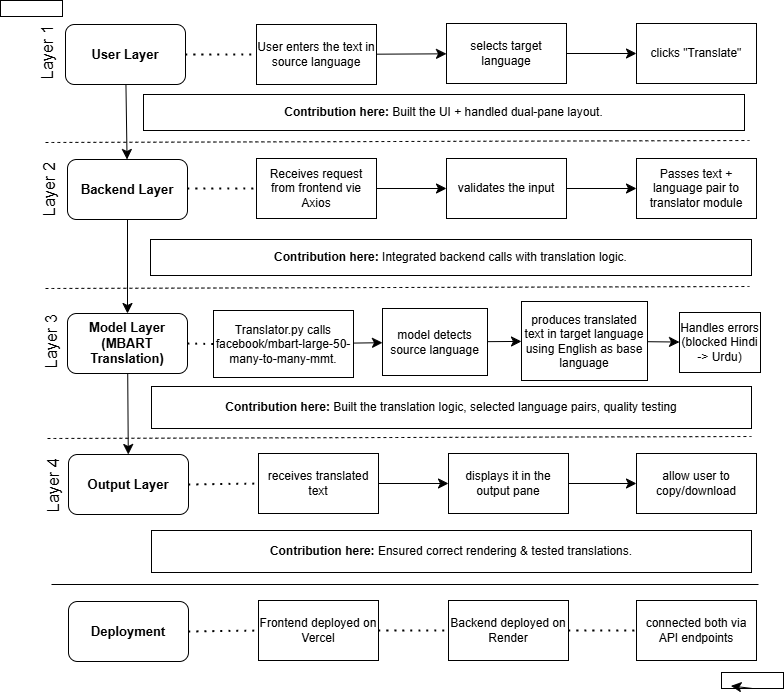

The diagram above was exported from draw.io. Its source (the exported page's mxGraphModel, read from the mxfile embedded in the PNG):
<mxGraphModel dx="1442" dy="1060" grid="0" gridSize="10" guides="1" tooltips="1" connect="1" arrows="1" fold="1" page="0" pageScale="1" pageWidth="850" pageHeight="1100" math="0" shadow="0">
  <root>
    <mxCell id="0" />
    <mxCell id="1" parent="0" />
    <mxCell id="biJ36ZD5A4LC2tILW7Fw-11" value="" style="edgeStyle=none;curved=1;rounded=0;orthogonalLoop=1;jettySize=auto;html=1;fontSize=12;startSize=8;endSize=8;" edge="1" parent="1" source="biJ36ZD5A4LC2tILW7Fw-1" target="biJ36ZD5A4LC2tILW7Fw-2">
      <mxGeometry relative="1" as="geometry" />
    </mxCell>
    <mxCell id="biJ36ZD5A4LC2tILW7Fw-1" value="&lt;b&gt;&lt;font style=&quot;font-size: 13px;&quot;&gt;User Layer&lt;/font&gt;&lt;/b&gt;" style="rounded=1;whiteSpace=wrap;html=1;" vertex="1" parent="1">
      <mxGeometry x="-121" y="-137" width="120" height="60" as="geometry" />
    </mxCell>
    <mxCell id="biJ36ZD5A4LC2tILW7Fw-30" value="" style="edgeStyle=none;curved=1;rounded=0;orthogonalLoop=1;jettySize=auto;html=1;fontSize=12;startSize=8;endSize=8;" edge="1" parent="1" source="biJ36ZD5A4LC2tILW7Fw-2" target="biJ36ZD5A4LC2tILW7Fw-3">
      <mxGeometry relative="1" as="geometry" />
    </mxCell>
    <mxCell id="biJ36ZD5A4LC2tILW7Fw-2" value="&lt;b&gt;&lt;font style=&quot;font-size: 13px;&quot;&gt;Backend Layer&lt;/font&gt;&lt;/b&gt;" style="rounded=1;whiteSpace=wrap;html=1;" vertex="1" parent="1">
      <mxGeometry x="-119" y="-2" width="120" height="60" as="geometry" />
    </mxCell>
    <mxCell id="biJ36ZD5A4LC2tILW7Fw-31" value="" style="edgeStyle=none;curved=1;rounded=0;orthogonalLoop=1;jettySize=auto;html=1;fontSize=12;startSize=8;endSize=8;" edge="1" parent="1" source="biJ36ZD5A4LC2tILW7Fw-3" target="biJ36ZD5A4LC2tILW7Fw-4">
      <mxGeometry relative="1" as="geometry" />
    </mxCell>
    <mxCell id="biJ36ZD5A4LC2tILW7Fw-3" value="&lt;b&gt;&lt;font style=&quot;font-size: 13px;&quot;&gt;Model Layer (MBART Translation)&lt;/font&gt;&lt;/b&gt;" style="rounded=1;whiteSpace=wrap;html=1;" vertex="1" parent="1">
      <mxGeometry x="-119" y="152" width="120" height="60" as="geometry" />
    </mxCell>
    <mxCell id="biJ36ZD5A4LC2tILW7Fw-4" value="&lt;b&gt;&lt;font style=&quot;font-size: 13px;&quot;&gt;Output Layer&lt;/font&gt;&lt;/b&gt;" style="rounded=1;whiteSpace=wrap;html=1;" vertex="1" parent="1">
      <mxGeometry x="-118" y="293" width="120" height="60" as="geometry" />
    </mxCell>
    <mxCell id="biJ36ZD5A4LC2tILW7Fw-9" value="" style="edgeStyle=none;curved=1;rounded=0;orthogonalLoop=1;jettySize=auto;html=1;fontSize=12;startSize=8;endSize=8;" edge="1" parent="1" source="biJ36ZD5A4LC2tILW7Fw-5" target="biJ36ZD5A4LC2tILW7Fw-6">
      <mxGeometry relative="1" as="geometry" />
    </mxCell>
    <mxCell id="biJ36ZD5A4LC2tILW7Fw-5" value="User enters the text in source language" style="rounded=0;whiteSpace=wrap;html=1;" vertex="1" parent="1">
      <mxGeometry x="70" y="-137" width="120" height="60" as="geometry" />
    </mxCell>
    <mxCell id="biJ36ZD5A4LC2tILW7Fw-8" value="" style="edgeStyle=none;curved=1;rounded=0;orthogonalLoop=1;jettySize=auto;html=1;fontSize=12;startSize=8;endSize=8;" edge="1" parent="1" source="biJ36ZD5A4LC2tILW7Fw-6" target="biJ36ZD5A4LC2tILW7Fw-7">
      <mxGeometry relative="1" as="geometry" />
    </mxCell>
    <mxCell id="biJ36ZD5A4LC2tILW7Fw-6" value="selects target language" style="rounded=0;whiteSpace=wrap;html=1;" vertex="1" parent="1">
      <mxGeometry x="260" y="-138" width="120" height="60" as="geometry" />
    </mxCell>
    <mxCell id="biJ36ZD5A4LC2tILW7Fw-7" value="clicks &quot;Translate&quot;" style="whiteSpace=wrap;html=1;rounded=0;" vertex="1" parent="1">
      <mxGeometry x="450" y="-138" width="120" height="60" as="geometry" />
    </mxCell>
    <mxCell id="biJ36ZD5A4LC2tILW7Fw-10" value="" style="endArrow=none;dashed=1;html=1;dashPattern=1 3;strokeWidth=2;rounded=0;fontSize=12;startSize=8;endSize=8;curved=1;exitX=1;exitY=0.5;exitDx=0;exitDy=0;entryX=0;entryY=0.5;entryDx=0;entryDy=0;" edge="1" parent="1" source="biJ36ZD5A4LC2tILW7Fw-1" target="biJ36ZD5A4LC2tILW7Fw-5">
      <mxGeometry width="50" height="50" relative="1" as="geometry">
        <mxPoint x="203" y="171" as="sourcePoint" />
        <mxPoint x="49" y="-66" as="targetPoint" />
      </mxGeometry>
    </mxCell>
    <mxCell id="biJ36ZD5A4LC2tILW7Fw-14" value="" style="edgeStyle=none;curved=1;rounded=0;orthogonalLoop=1;jettySize=auto;html=1;fontSize=12;startSize=8;endSize=8;" edge="1" parent="1" source="biJ36ZD5A4LC2tILW7Fw-12" target="biJ36ZD5A4LC2tILW7Fw-13">
      <mxGeometry relative="1" as="geometry" />
    </mxCell>
    <mxCell id="biJ36ZD5A4LC2tILW7Fw-12" value="Receives request from frontend vie Axios" style="rounded=0;whiteSpace=wrap;html=1;" vertex="1" parent="1">
      <mxGeometry x="70" y="-3" width="120" height="60" as="geometry" />
    </mxCell>
    <mxCell id="biJ36ZD5A4LC2tILW7Fw-16" value="" style="edgeStyle=none;curved=1;rounded=0;orthogonalLoop=1;jettySize=auto;html=1;fontSize=12;startSize=8;endSize=8;" edge="1" parent="1" source="biJ36ZD5A4LC2tILW7Fw-13" target="biJ36ZD5A4LC2tILW7Fw-15">
      <mxGeometry relative="1" as="geometry" />
    </mxCell>
    <mxCell id="biJ36ZD5A4LC2tILW7Fw-13" value="validates the input" style="whiteSpace=wrap;html=1;rounded=0;" vertex="1" parent="1">
      <mxGeometry x="260" y="-3" width="120" height="60" as="geometry" />
    </mxCell>
    <mxCell id="biJ36ZD5A4LC2tILW7Fw-15" value="Passes text + language pair to translator module" style="whiteSpace=wrap;html=1;rounded=0;" vertex="1" parent="1">
      <mxGeometry x="450" y="-3" width="120" height="60" as="geometry" />
    </mxCell>
    <mxCell id="biJ36ZD5A4LC2tILW7Fw-17" value="" style="endArrow=none;dashed=1;html=1;dashPattern=1 3;strokeWidth=2;rounded=0;fontSize=12;startSize=8;endSize=8;curved=1;exitX=1;exitY=0.5;exitDx=0;exitDy=0;entryX=0;entryY=0.5;entryDx=0;entryDy=0;" edge="1" parent="1" target="biJ36ZD5A4LC2tILW7Fw-12">
      <mxGeometry width="50" height="50" relative="1" as="geometry">
        <mxPoint x="1" y="27" as="sourcePoint" />
        <mxPoint x="253" y="88" as="targetPoint" />
      </mxGeometry>
    </mxCell>
    <mxCell id="biJ36ZD5A4LC2tILW7Fw-20" value="" style="edgeStyle=none;curved=1;rounded=0;orthogonalLoop=1;jettySize=auto;html=1;fontSize=12;startSize=8;endSize=8;" edge="1" parent="1" source="biJ36ZD5A4LC2tILW7Fw-18" target="biJ36ZD5A4LC2tILW7Fw-19">
      <mxGeometry relative="1" as="geometry" />
    </mxCell>
    <mxCell id="biJ36ZD5A4LC2tILW7Fw-18" value="Translator.py calls &lt;span style=&quot;&quot; data-end=&quot;1442&quot; data-start=&quot;1398&quot;&gt;facebook/mbart-large-50-many-to-many-mmt&lt;/span&gt;." style="rounded=0;whiteSpace=wrap;html=1;" vertex="1" parent="1">
      <mxGeometry x="27" y="149" width="140" height="67" as="geometry" />
    </mxCell>
    <mxCell id="biJ36ZD5A4LC2tILW7Fw-22" value="" style="edgeStyle=none;curved=1;rounded=0;orthogonalLoop=1;jettySize=auto;html=1;fontSize=12;startSize=8;endSize=8;" edge="1" parent="1" source="biJ36ZD5A4LC2tILW7Fw-19" target="biJ36ZD5A4LC2tILW7Fw-21">
      <mxGeometry relative="1" as="geometry" />
    </mxCell>
    <mxCell id="biJ36ZD5A4LC2tILW7Fw-19" value="model detects source language" style="rounded=0;whiteSpace=wrap;html=1;" vertex="1" parent="1">
      <mxGeometry x="196" y="147" width="105" height="67" as="geometry" />
    </mxCell>
    <mxCell id="biJ36ZD5A4LC2tILW7Fw-24" value="" style="edgeStyle=none;curved=1;rounded=0;orthogonalLoop=1;jettySize=auto;html=1;fontSize=12;startSize=8;endSize=8;" edge="1" parent="1" source="biJ36ZD5A4LC2tILW7Fw-21" target="biJ36ZD5A4LC2tILW7Fw-23">
      <mxGeometry relative="1" as="geometry" />
    </mxCell>
    <mxCell id="biJ36ZD5A4LC2tILW7Fw-21" value="produces translated text in target language using English as base language" style="rounded=0;whiteSpace=wrap;html=1;" vertex="1" parent="1">
      <mxGeometry x="335" y="140" width="126" height="79" as="geometry" />
    </mxCell>
    <mxCell id="biJ36ZD5A4LC2tILW7Fw-23" value="Handles errors (blocked Hindi -&amp;gt; Urdu)" style="whiteSpace=wrap;html=1;rounded=0;" vertex="1" parent="1">
      <mxGeometry x="493" y="151" width="81" height="60" as="geometry" />
    </mxCell>
    <mxCell id="biJ36ZD5A4LC2tILW7Fw-38" value="" style="edgeStyle=none;curved=1;rounded=0;orthogonalLoop=1;jettySize=auto;html=1;fontSize=12;startSize=8;endSize=8;" edge="1" parent="1" source="biJ36ZD5A4LC2tILW7Fw-36" target="biJ36ZD5A4LC2tILW7Fw-37">
      <mxGeometry relative="1" as="geometry" />
    </mxCell>
    <mxCell id="biJ36ZD5A4LC2tILW7Fw-36" value="receives translated text" style="rounded=0;whiteSpace=wrap;html=1;" vertex="1" parent="1">
      <mxGeometry x="72" y="292" width="120" height="60" as="geometry" />
    </mxCell>
    <mxCell id="biJ36ZD5A4LC2tILW7Fw-40" value="" style="edgeStyle=none;curved=1;rounded=0;orthogonalLoop=1;jettySize=auto;html=1;fontSize=12;startSize=8;endSize=8;" edge="1" parent="1" source="biJ36ZD5A4LC2tILW7Fw-37" target="biJ36ZD5A4LC2tILW7Fw-39">
      <mxGeometry relative="1" as="geometry" />
    </mxCell>
    <mxCell id="biJ36ZD5A4LC2tILW7Fw-37" value="displays it in the output pane" style="whiteSpace=wrap;html=1;rounded=0;" vertex="1" parent="1">
      <mxGeometry x="262" y="292" width="120" height="60" as="geometry" />
    </mxCell>
    <mxCell id="biJ36ZD5A4LC2tILW7Fw-39" value="allow user to copy/download" style="whiteSpace=wrap;html=1;rounded=0;" vertex="1" parent="1">
      <mxGeometry x="450" y="292" width="120" height="60" as="geometry" />
    </mxCell>
    <mxCell id="biJ36ZD5A4LC2tILW7Fw-42" value="" style="endArrow=none;dashed=1;html=1;dashPattern=1 3;strokeWidth=2;rounded=0;fontSize=12;startSize=8;endSize=8;curved=1;exitX=1;exitY=0.5;exitDx=0;exitDy=0;entryX=0;entryY=0.5;entryDx=0;entryDy=0;" edge="1" parent="1" source="biJ36ZD5A4LC2tILW7Fw-3" target="biJ36ZD5A4LC2tILW7Fw-18">
      <mxGeometry width="50" height="50" relative="1" as="geometry">
        <mxPoint x="213" y="211" as="sourcePoint" />
        <mxPoint x="42" y="132" as="targetPoint" />
      </mxGeometry>
    </mxCell>
    <mxCell id="biJ36ZD5A4LC2tILW7Fw-43" value="" style="endArrow=none;dashed=1;html=1;dashPattern=1 3;strokeWidth=2;rounded=0;fontSize=12;startSize=8;endSize=8;curved=1;exitX=1;exitY=0.5;exitDx=0;exitDy=0;entryX=0;entryY=0.5;entryDx=0;entryDy=0;" edge="1" parent="1" source="biJ36ZD5A4LC2tILW7Fw-4" target="biJ36ZD5A4LC2tILW7Fw-36">
      <mxGeometry width="50" height="50" relative="1" as="geometry">
        <mxPoint x="213" y="211" as="sourcePoint" />
        <mxPoint x="263" y="161" as="targetPoint" />
      </mxGeometry>
    </mxCell>
    <mxCell id="biJ36ZD5A4LC2tILW7Fw-44" value="" style="endArrow=none;dashed=1;html=1;rounded=0;fontSize=12;startSize=8;endSize=8;curved=1;" edge="1" parent="1">
      <mxGeometry width="50" height="50" relative="1" as="geometry">
        <mxPoint x="-141" y="-19" as="sourcePoint" />
        <mxPoint x="563" y="-21" as="targetPoint" />
      </mxGeometry>
    </mxCell>
    <mxCell id="biJ36ZD5A4LC2tILW7Fw-46" value="" style="endArrow=none;dashed=1;html=1;rounded=0;fontSize=12;startSize=8;endSize=8;curved=1;" edge="1" parent="1">
      <mxGeometry width="50" height="50" relative="1" as="geometry">
        <mxPoint x="-141" y="127" as="sourcePoint" />
        <mxPoint x="563" y="125" as="targetPoint" />
      </mxGeometry>
    </mxCell>
    <mxCell id="biJ36ZD5A4LC2tILW7Fw-47" value="" style="endArrow=none;dashed=1;html=1;rounded=0;fontSize=12;startSize=8;endSize=8;curved=1;" edge="1" parent="1">
      <mxGeometry width="50" height="50" relative="1" as="geometry">
        <mxPoint x="-139" y="277" as="sourcePoint" />
        <mxPoint x="565" y="275" as="targetPoint" />
      </mxGeometry>
    </mxCell>
    <mxCell id="biJ36ZD5A4LC2tILW7Fw-48" value="Layer 1" style="text;strokeColor=none;align=center;fillColor=none;html=1;verticalAlign=middle;whiteSpace=wrap;rounded=0;fontSize=16;rotation=270;flipV=0;" vertex="1" parent="1">
      <mxGeometry x="-169.00004882812505" y="-123.99997558593748" width="60" height="30" as="geometry" />
    </mxCell>
    <mxCell id="biJ36ZD5A4LC2tILW7Fw-49" value="Layer 2" style="text;strokeColor=none;align=center;fillColor=none;html=1;verticalAlign=middle;whiteSpace=wrap;rounded=0;fontSize=16;rotation=270;flipV=0;" vertex="1" parent="1">
      <mxGeometry x="-167.00004882812505" y="13.000024414062523" width="60" height="30" as="geometry" />
    </mxCell>
    <mxCell id="biJ36ZD5A4LC2tILW7Fw-50" value="Layer 3" style="text;strokeColor=none;align=center;fillColor=none;html=1;verticalAlign=middle;whiteSpace=wrap;rounded=0;fontSize=16;rotation=270;flipV=0;" vertex="1" parent="1">
      <mxGeometry x="-165.00004882812505" y="165.00002441406252" width="60" height="30" as="geometry" />
    </mxCell>
    <mxCell id="biJ36ZD5A4LC2tILW7Fw-51" value="Layer 4" style="text;strokeColor=none;align=center;fillColor=none;html=1;verticalAlign=middle;whiteSpace=wrap;rounded=0;fontSize=16;rotation=270;flipV=0;" vertex="1" parent="1">
      <mxGeometry x="-163.00004882812505" y="309.0000244140625" width="60" height="30" as="geometry" />
    </mxCell>
    <mxCell id="SY_9Q4lUCx055bnRwgoR-1" value="&lt;strong data-end=&quot;1031&quot; data-start=&quot;1004&quot;&gt;Contribution here:&lt;/strong&gt; Built the UI + handled dual-pane layout." style="rounded=0;whiteSpace=wrap;html=1;" vertex="1" parent="1">
      <mxGeometry x="-43" y="-67" width="601" height="36" as="geometry" />
    </mxCell>
    <mxCell id="SY_9Q4lUCx055bnRwgoR-2" value="&lt;strong data-end=&quot;1277&quot; data-start=&quot;1250&quot;&gt;Contribution here:&lt;/strong&gt; Integrated backend calls with translation logic." style="rounded=0;whiteSpace=wrap;html=1;" vertex="1" parent="1">
      <mxGeometry x="-36" y="78" width="601" height="36" as="geometry" />
    </mxCell>
    <mxCell id="SY_9Q4lUCx055bnRwgoR-4" value="&lt;strong data-end=&quot;1604&quot; data-start=&quot;1577&quot;&gt;Contribution here:&lt;/strong&gt; Built the translation logic, selected language pairs, quality testing" style="rounded=0;whiteSpace=wrap;html=1;" vertex="1" parent="1">
      <mxGeometry x="-35" y="225" width="600" height="42" as="geometry" />
    </mxCell>
    <mxCell id="SY_9Q4lUCx055bnRwgoR-5" value="&lt;strong data-end=&quot;1859&quot; data-start=&quot;1832&quot;&gt;Contribution here:&lt;/strong&gt; Ensured correct rendering &amp;amp; tested translations." style="rounded=0;whiteSpace=wrap;html=1;" vertex="1" parent="1">
      <mxGeometry x="-35" y="369" width="600" height="42" as="geometry" />
    </mxCell>
    <mxCell id="SY_9Q4lUCx055bnRwgoR-6" value="&lt;b&gt;&lt;font style=&quot;font-size: 13px;&quot;&gt;Deployment&lt;/font&gt;&lt;/b&gt;" style="rounded=1;whiteSpace=wrap;html=1;" vertex="1" parent="1">
      <mxGeometry x="-118" y="440" width="120" height="60" as="geometry" />
    </mxCell>
    <mxCell id="SY_9Q4lUCx055bnRwgoR-7" value="Frontend deployed on Vercel" style="rounded=0;whiteSpace=wrap;html=1;" vertex="1" parent="1">
      <mxGeometry x="72" y="439" width="120" height="60" as="geometry" />
    </mxCell>
    <mxCell id="SY_9Q4lUCx055bnRwgoR-8" value="Backend deployed on Render" style="whiteSpace=wrap;html=1;rounded=0;" vertex="1" parent="1">
      <mxGeometry x="262" y="439" width="120" height="60" as="geometry" />
    </mxCell>
    <mxCell id="SY_9Q4lUCx055bnRwgoR-9" value="connected both via API endpoints" style="whiteSpace=wrap;html=1;rounded=0;" vertex="1" parent="1">
      <mxGeometry x="450" y="439" width="120" height="60" as="geometry" />
    </mxCell>
    <mxCell id="SY_9Q4lUCx055bnRwgoR-12" value="" style="endArrow=none;html=1;rounded=0;fontSize=12;startSize=8;endSize=8;curved=1;" edge="1" parent="1">
      <mxGeometry width="50" height="50" relative="1" as="geometry">
        <mxPoint x="-135" y="423" as="sourcePoint" />
        <mxPoint x="572" y="423" as="targetPoint" />
      </mxGeometry>
    </mxCell>
    <mxCell id="SY_9Q4lUCx055bnRwgoR-13" value="" style="endArrow=none;dashed=1;html=1;dashPattern=1 3;strokeWidth=2;rounded=0;fontSize=12;startSize=8;endSize=8;curved=1;exitX=1;exitY=0.5;exitDx=0;exitDy=0;entryX=0;entryY=0.5;entryDx=0;entryDy=0;" edge="1" parent="1" source="SY_9Q4lUCx055bnRwgoR-6" target="SY_9Q4lUCx055bnRwgoR-7">
      <mxGeometry width="50" height="50" relative="1" as="geometry">
        <mxPoint x="269" y="336" as="sourcePoint" />
        <mxPoint x="319" y="286" as="targetPoint" />
      </mxGeometry>
    </mxCell>
    <mxCell id="SY_9Q4lUCx055bnRwgoR-14" value="" style="endArrow=none;dashed=1;html=1;dashPattern=1 3;strokeWidth=2;rounded=0;fontSize=12;startSize=8;endSize=8;curved=1;exitX=1;exitY=0.5;exitDx=0;exitDy=0;entryX=0;entryY=0.5;entryDx=0;entryDy=0;" edge="1" parent="1" source="SY_9Q4lUCx055bnRwgoR-7" target="SY_9Q4lUCx055bnRwgoR-8">
      <mxGeometry width="50" height="50" relative="1" as="geometry">
        <mxPoint x="269" y="336" as="sourcePoint" />
        <mxPoint x="319" y="286" as="targetPoint" />
      </mxGeometry>
    </mxCell>
    <mxCell id="SY_9Q4lUCx055bnRwgoR-17" value="" style="endArrow=none;dashed=1;html=1;dashPattern=1 3;strokeWidth=2;rounded=0;fontSize=12;startSize=8;endSize=8;curved=1;exitX=1;exitY=0.5;exitDx=0;exitDy=0;entryX=0;entryY=0.5;entryDx=0;entryDy=0;" edge="1" parent="1" source="SY_9Q4lUCx055bnRwgoR-8" target="SY_9Q4lUCx055bnRwgoR-9">
      <mxGeometry width="50" height="50" relative="1" as="geometry">
        <mxPoint x="269" y="398" as="sourcePoint" />
        <mxPoint x="319" y="348" as="targetPoint" />
      </mxGeometry>
    </mxCell>
    <mxCell id="SY_9Q4lUCx055bnRwgoR-18" value="" style="rounded=0;whiteSpace=wrap;html=1;" vertex="1" parent="1">
      <mxGeometry x="-186" y="-161" width="62" height="16" as="geometry" />
    </mxCell>
    <mxCell id="SY_9Q4lUCx055bnRwgoR-19" value="" style="rounded=0;whiteSpace=wrap;html=1;" vertex="1" parent="1">
      <mxGeometry x="535" y="511" width="62" height="16" as="geometry" />
    </mxCell>
    <mxCell id="SY_9Q4lUCx055bnRwgoR-20" style="edgeStyle=none;curved=1;rounded=0;orthogonalLoop=1;jettySize=auto;html=1;exitX=0.75;exitY=0;exitDx=0;exitDy=0;fontSize=12;startSize=8;endSize=8;" edge="1" parent="1" source="SY_9Q4lUCx055bnRwgoR-19" target="SY_9Q4lUCx055bnRwgoR-19">
      <mxGeometry relative="1" as="geometry" />
    </mxCell>
    <mxCell id="SY_9Q4lUCx055bnRwgoR-21" style="edgeStyle=none;curved=1;rounded=0;orthogonalLoop=1;jettySize=auto;html=1;exitX=0.5;exitY=1;exitDx=0;exitDy=0;entryX=0.152;entryY=0.838;entryDx=0;entryDy=0;entryPerimeter=0;fontSize=12;startSize=8;endSize=8;" edge="1" parent="1" source="SY_9Q4lUCx055bnRwgoR-19" target="SY_9Q4lUCx055bnRwgoR-19">
      <mxGeometry relative="1" as="geometry" />
    </mxCell>
  </root>
</mxGraphModel>